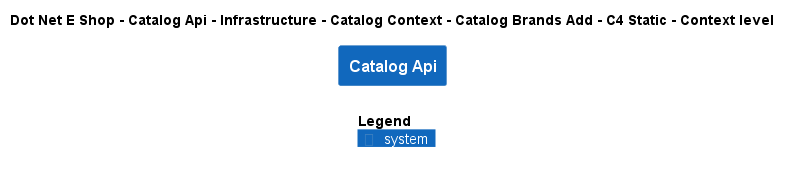

The diagram above was rendered by PlantUML. Its source (embedded in the PNG):
@startuml
!include ..\..\..\..\..\..\..\..\..\.c4s\C4_Context.puml

AddElementTag("c4interflow:lifecycle:new", $bgColor=green, $fontColor=#ffffff, $borderColor=green, $shadowing="False")
AddElementTag("c4interflow:lifecycle:changed", $bgColor=orange, $fontColor=#ffffff, $borderColor=orange, $shadowing="False")
AddElementTag("c4interflow:lifecycle:removed", $bgColor=red, $fontColor=#ffffff, $borderColor=red, $shadowing="False")

AddRelTag("c4interflow:lifecycle:new", $textColor=green, $lineColor=green)
AddRelTag("c4interflow:lifecycle:changed", $textColor=orange, $lineColor=orange)
AddRelTag("c4interflow:lifecycle:removed", $textColor=red, $lineColor=red)

SHOW_PERSON_PORTRAIT()
LAYOUT_TOP_DOWN()

skinparam linetype polyline

title Dot Net E Shop - Catalog Api - Infrastructure - Catalog Context - Catalog Brands Add - C4 Static - Context level

System(DotNetEShop.SoftwareSystems.CatalogApi, "Catalog Api", "")



SHOW_LEGEND()
@enduml